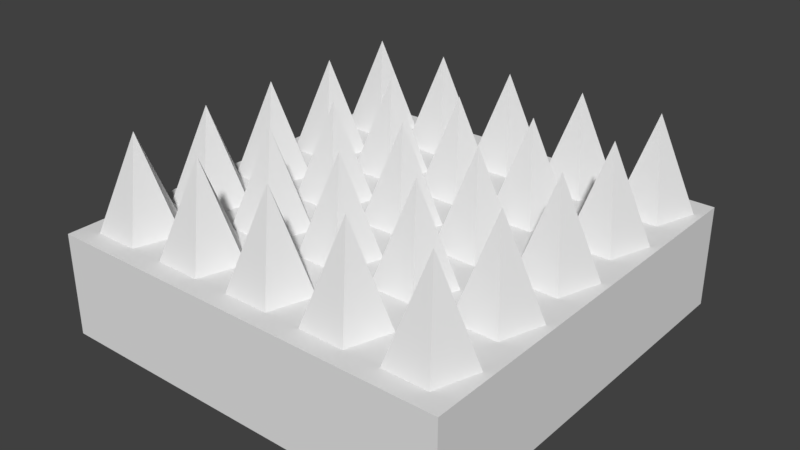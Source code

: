 # Source: platform_spikes.blend  (saved by Blender 2.78.0; exported with 4.5.12 LTS)
import bpy
from mathutils import Matrix  # noqa: F401  (used for matrix-valued properties, if any)

bpy.ops.wm.read_factory_settings(use_empty=True)
scene = bpy.context.scene
scene.name = 'Scene'

# ---- collections
col_collection_1 = bpy.data.collections.new('Collection 1'); scene.collection.children.link(col_collection_1)

# ---- world
world_world = bpy.data.worlds.new('World'); scene.world = world_world
world_world.color = (0.05088, 0.05088, 0.05088)
world_world.use_sun_shadow = False
world_world.sun_shadow_jitter_overblur = 0.0
world_world.cycles.sampling_method = 'MANUAL'

# ---- meshes
me_cone = bpy.data.meshes.new('Cone')
me_cone.from_pydata([(0.0, 1.0, -1.0), (0.0, 0.0, 1.0), (0.9511, 0.309, -1.0), (0.5878, -0.809, -1.0), (-0.5878, -0.809, -1.0), (-0.9511, 0.309, -1.0)], [], [(0, 1, 2), (2, 1, 3), (3, 1, 4), (4, 1, 5), (5, 1, 0), (0, 2, 3, 4, 5)])
me_cone.use_remesh_preserve_volume = False
me_cone.use_remesh_preserve_attributes = False
me_cone.use_mirror_vertex_groups = False
me_cone.update()
me_cube_001 = bpy.data.meshes.new('Cube.001')
me_cube_001.from_pydata([(-1.0, -1.0, -1.0), (-1.0, -1.0, 1.0), (-1.0, 1.0, -1.0), (-1.0, 1.0, 1.0), (1.0, -1.0, -1.0), (1.0, -1.0, 1.0), (1.0, 1.0, -1.0), (1.0, 1.0, 1.0)], [], [(0, 1, 3, 2), (2, 3, 7, 6), (6, 7, 5, 4), (4, 5, 1, 0), (2, 6, 4, 0), (7, 3, 1, 5)])
me_cube_001.use_remesh_preserve_volume = False
me_cube_001.use_remesh_preserve_attributes = False
me_cube_001.use_mirror_vertex_groups = False
me_cube_001.update()

# ---- objects
ob_cone = bpy.data.objects.new('Cone', me_cone)
ob_cube = bpy.data.objects.new('Cube', me_cube_001)

# ---- transforms, parenting, visibility, modifiers, constraints
ob_cone.location = (-0.788, -0.7345, 0.4718)
ob_cone.scale = (0.1969, 0.1969, 0.2363)
ob_cone.lineart.crease_threshold = 0.0
_m = ob_cone.modifiers.new('Array', 'ARRAY')
_m.count = 5
_m.use_constant_offset = True
_m.constant_offset_displace = (2.0, 0.0, 0.0)
_m.use_relative_offset = False
_m = ob_cone.modifiers.new('Array.001', 'ARRAY')
_m.count = 5
_m.use_constant_offset = True
_m.constant_offset_displace = (0.0, 2.0, 0.0)
_m.use_relative_offset = False
ob_cube.location = (0.004494, 0.02218, 0.009737)
ob_cube.scale = (1.0, 1.0, 0.25)
ob_cube.lineart.crease_threshold = 0.0

# ---- collection membership
col_collection_1.objects.link(ob_cone)
col_collection_1.objects.link(ob_cube)

# ---- scene / render settings (as saved in the file)
scene.frame_start = 1; scene.frame_end = 250; scene.frame_set(1)
scene.render.engine = 'BLENDER_EEVEE_NEXT'
scene.render.resolution_percentage = 50
scene.render.dither_intensity = 0.0
scene.cycles.use_denoising = False
scene.cycles.samples = 128
scene.cycles.sampling_pattern = 'TABULATED_SOBOL'
scene.cycles.light_sampling_threshold = 0.0
scene.cycles.use_adaptive_sampling = False
scene.cycles.use_light_tree = False
scene.cycles.blur_glossy = 0.0
scene.cycles.sample_clamp_indirect = 0.0
scene.view_settings.view_transform = 'Standard'
bpy.context.view_layer.update()

# ---- added for rendering (the .blend has no active camera and no usable light): camera, sun
cam_auto = bpy.data.cameras.new('AutoCamera')
cam_auto.lens = 50.0
cam_auto.sensor_width = 36.0
cam_auto.clip_end = 1000.0
ob_auto_camera = bpy.data.objects.new('AutoCamera', cam_auto)
scene.collection.objects.link(ob_auto_camera)
ob_auto_camera.location = (2.77424, -3.29377, 2.44971)
ob_auto_camera.rotation_euler = (1.09748, -7.21219e-08, 0.694738)
scene.camera = ob_auto_camera
light_auto_sun = bpy.data.lights.new('AutoSun', 'SUN')
light_auto_sun.energy = 3.0
light_auto_sun.angle = 0.0523599
ob_auto_sun = bpy.data.objects.new('AutoSun', light_auto_sun)
scene.collection.objects.link(ob_auto_sun)
ob_auto_sun.rotation_euler = (0.872665, 0.174533, 0.523599)
bpy.context.view_layer.update()
